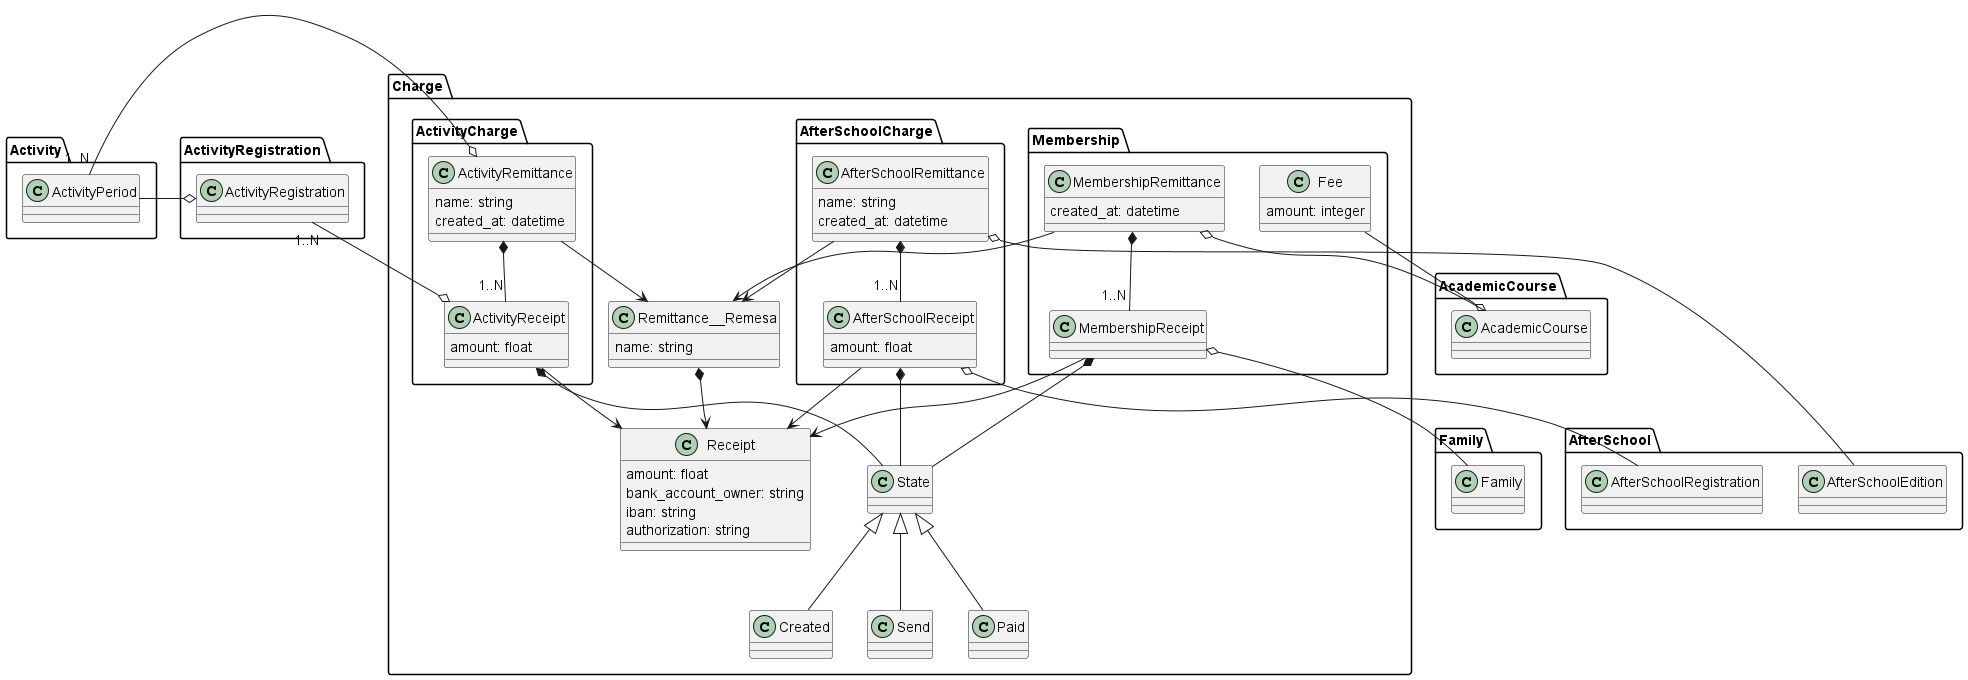

The diagram above was rendered by PlantUML. Its source (embedded in the PNG):
@startuml
package Charge{
    package Membership{
        class MembershipRemittance {
            created_at: datetime
        }
        class MembershipReceipt
        class Fee{
            amount: integer
        }
    }
    package ActivityCharge{
        class ActivityRemittance{
            name: string
            created_at: datetime
        }
        class ActivityReceipt {
            amount: float
        }
    }
    package AfterSchoolCharge{
        class AfterSchoolRemittance{
            name: string
            created_at: datetime
        }
        class AfterSchoolReceipt {
            amount: float
        }
    }


    class State
    class Created
    class Send
    class Paid
    State <|-- Created
    State <|-- Send
    State <|-- Paid

    class Remittance__Remesa {
        name: string
    }
    class Receipt {
        amount: float
        bank_account_owner: string
        iban: string
        authorization: string
    }

    Remittance__Remesa *--> Receipt
    ActivityReceipt --> Receipt
    ActivityRemittance --> Remittance__Remesa
    MembershipReceipt --> Receipt
    MembershipRemittance --> Remittance__Remesa
    AfterSchoolReceipt --> Receipt
    AfterSchoolRemittance --> Remittance__Remesa

    ActivityReceipt *-- State
    ActivityRemittance *-- "1..N" ActivityReceipt
    MembershipReceipt *-- State
    MembershipRemittance *-- "1..N" MembershipReceipt
    AfterSchoolReceipt *-- State
    AfterSchoolRemittance *-- "1..N" AfterSchoolReceipt
}

package Activity{
    class ActivityPeriod
}

ActivityPeriod "1..N" -right-o ActivityRemittance

package ActivityRegistration {
    class ActivityRegistration
}

ActivityRegistration "1..N" --o ActivityReceipt

ActivityRegistration o--left ActivityPeriod

package AcademicCourse{
    class AcademicCourse
}

Fee --o AcademicCourse
MembershipRemittance o-- AcademicCourse

package Family{
    class Family
}
MembershipReceipt o--  Family

package AfterSchool{
    class AfterSchoolEdition
    class AfterSchoolRegistration
}
AfterSchoolRemittance o-- AfterSchoolEdition
AfterSchoolReceipt o-- AfterSchoolRegistration
@enduml